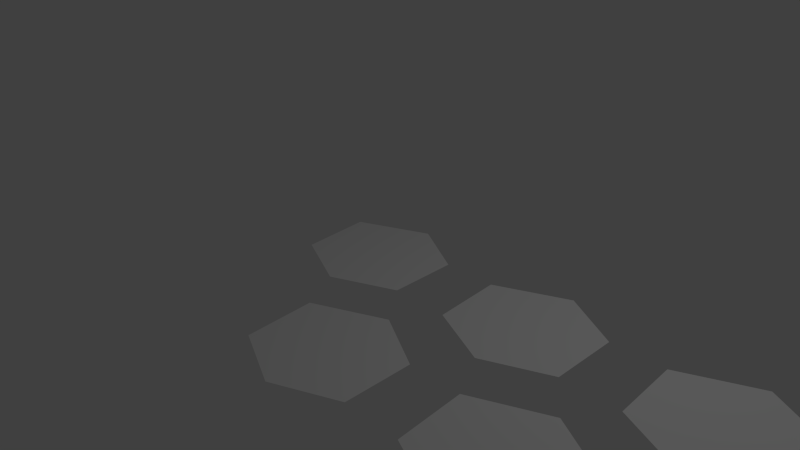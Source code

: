 # Source: optimization_operators.blend  (saved by Blender 2.70.0; exported with 4.5.12 LTS)
import bpy
from mathutils import Matrix  # noqa: F401  (used for matrix-valued properties, if any)

bpy.ops.wm.read_factory_settings(use_empty=True)
scene = bpy.context.scene
scene.name = 'Scene'

# ---- collections
col_collection_1 = bpy.data.collections.new('Collection 1'); scene.collection.children.link(col_collection_1)

# ---- world
world_world = bpy.data.worlds.new('World'); scene.world = world_world
world_world.color = (0.05088, 0.05088, 0.05088)
world_world.use_sun_shadow = False
world_world.sun_shadow_jitter_overblur = 0.0
world_world.cycles.sampling_method = 'MANUAL'
world_world.cycles.sample_map_resolution = 256

# ---- cameras
cam_camera = bpy.data.cameras.new('Camera')
cam_camera.clip_end = 100.0
cam_camera.lens = 35.0
cam_camera.sensor_width = 32.0
cam_camera.sensor_height = 18.0
cam_camera.ortho_scale = 7.314
cam_camera.dof.focus_distance = 0.0
cam_camera.dof.aperture_fstop = 128.0

# ---- lights
light_lamp = bpy.data.lights.new('Lamp', 'POINT')
light_lamp.transmission_factor = 0.0
light_lamp.cutoff_distance = 30.0
light_lamp.energy = 100.0
light_lamp.shadow_buffer_clip_start = 1.001
light_lamp.shadow_soft_size = 0.1
light_lamp.shadow_maximum_resolution = 0.006
light_lamp.use_absolute_resolution = True
light_lamp.cycles.use_multiple_importance_sampling = False

# ---- meshes
me_split_edge_170 = bpy.data.meshes.new('split_edge.170')
me_split_edge_170.from_pydata([(-0.5802, 0.249, 0.0), (0.08373, 0.904, 0.0), (-0.8305, 0.4919, 0.0), (-0.7629, -0.4127, 0.0), (0.05852, -0.7707, 0.0), (0.876, -0.41, 0.0), (0.8662, 0.482, 0.0), (0.1479, -0.0805, 0.0)], [], [(0, 1, 2), (0, 2, 3), (0, 3, 4), (4, 5, 7), (7, 5, 6), (0, 6, 1), (0, 7, 6), (0, 4, 7)])
me_split_edge_170.use_remesh_preserve_volume = False
me_split_edge_170.use_remesh_preserve_attributes = False
me_split_edge_170.use_mirror_vertex_groups = False
me_split_edge_170.update()
me_collapse_edge_170 = bpy.data.meshes.new('collapse_edge.170')
me_collapse_edge_170.from_pydata([(-0.8305, 0.4919, 0.0), (0.08373, 0.904, 0.0), (-0.7629, -0.4127, 0.0), (0.05852, -0.7707, 0.0), (0.876, -0.41, 0.0), (0.8662, 0.482, 0.0)], [], [(0, 2, 3), (0, 3, 4), (0, 4, 5), (0, 5, 1)])
me_collapse_edge_170.use_remesh_preserve_volume = False
me_collapse_edge_170.use_remesh_preserve_attributes = False
me_collapse_edge_170.use_mirror_vertex_groups = False
me_collapse_edge_170.update()
me_swap_edge_170 = bpy.data.meshes.new('swap_edge.170')
me_swap_edge_170.from_pydata([(-0.5802, 0.249, 0.0), (0.08373, 0.904, 0.0), (-0.8305, 0.4919, 0.0), (-0.7629, -0.4127, 0.0), (0.05852, -0.7707, 0.0), (0.876, -0.41, 0.0), (0.8662, 0.482, 0.0)], [], [(0, 1, 2), (0, 2, 3), (0, 5, 6), (0, 6, 1), (5, 0, 3), (4, 5, 3)])
me_swap_edge_170.use_remesh_preserve_volume = False
me_swap_edge_170.use_remesh_preserve_attributes = False
me_swap_edge_170.use_mirror_vertex_groups = False
me_swap_edge_170.update()
me_move_node_170 = bpy.data.meshes.new('move_node.170')
me_move_node_170.from_pydata([(0.04852, 0.04742, 0.0), (0.08373, 0.904, 0.0), (-0.8305, 0.4919, 0.0), (-0.7629, -0.4127, 0.0), (0.05852, -0.7707, 0.0), (0.876, -0.41, 0.0), (0.8662, 0.482, 0.0)], [], [(0, 1, 2), (0, 2, 3), (0, 3, 4), (0, 4, 5), (0, 5, 6), (0, 6, 1)])
me_move_node_170.use_remesh_preserve_volume = False
me_move_node_170.use_remesh_preserve_attributes = False
me_move_node_170.use_mirror_vertex_groups = False
me_move_node_170.update()
me_base_181 = bpy.data.meshes.new('base.181')
me_base_181.from_pydata([(-0.5802, 0.249, 0.0), (0.08373, 0.904, 0.0), (-0.8305, 0.4919, 0.0), (-0.7629, -0.4127, 0.0), (0.05852, -0.7707, 0.0), (0.876, -0.41, 0.0), (0.8662, 0.482, 0.0)], [], [(0, 1, 2), (0, 2, 3), (0, 3, 4), (0, 4, 5), (0, 5, 6), (0, 6, 1)])
me_base_181.use_remesh_preserve_volume = False
me_base_181.use_remesh_preserve_attributes = False
me_base_181.use_mirror_vertex_groups = False
me_base_181.update()

# ---- objects
ob_split_edge = bpy.data.objects.new('split_edge', me_split_edge_170)
ob_collapse_edge = bpy.data.objects.new('collapse_edge', me_collapse_edge_170)
ob_swap_edge = bpy.data.objects.new('swap_edge', me_swap_edge_170)
ob_move_node = bpy.data.objects.new('move_node', me_move_node_170)
ob_base = bpy.data.objects.new('base', me_base_181)
ob_lamp = bpy.data.objects.new('Lamp', light_lamp)
ob_camera = bpy.data.objects.new('Camera', cam_camera)

# ---- transforms, parenting, visibility, modifiers, constraints
ob_split_edge.location = (4.792, -0.0, 0.0)
ob_split_edge.show_wire = True
ob_split_edge.show_all_edges = True
ob_split_edge.lineart.crease_threshold = 0.0
ob_collapse_edge.location = (3.594, -1.82, 0.0)
ob_collapse_edge.show_wire = True
ob_collapse_edge.show_all_edges = True
ob_collapse_edge.lineart.crease_threshold = 0.0
ob_swap_edge.location = (2.396, -0.0, 0.0)
ob_swap_edge.show_wire = True
ob_swap_edge.show_all_edges = True
ob_swap_edge.lineart.crease_threshold = 0.0
ob_move_node.location = (1.198, -1.82, 0.0)
ob_move_node.show_wire = True
ob_move_node.show_all_edges = True
ob_move_node.lineart.crease_threshold = 0.0
ob_base.location = (0.0, -0.0, 0.0)
ob_base.show_wire = True
ob_base.show_all_edges = True
ob_base.lineart.crease_threshold = 0.0
ob_lamp.location = (4.076, 1.005, 5.904)
ob_lamp.rotation_euler = (0.6503, 0.05522, 1.866)
ob_lamp.lock_rotations_4d = False
ob_lamp.empty_display_type = 'ARROWS'
ob_lamp.color = (0.0, 0.0, 0.0, 0.0)
ob_lamp.lineart.crease_threshold = 0.0
ob_camera.location = (7.481, -6.508, 5.344)
ob_camera.rotation_euler = (1.109, 0.01082, 0.8149)
ob_camera.lock_rotations_4d = False
ob_camera.empty_display_type = 'ARROWS'
ob_camera.color = (0.0, 0.0, 0.0, 0.0)
ob_camera.display_type = 'WIRE'
ob_camera.lineart.crease_threshold = 0.0

# ---- collection membership
col_collection_1.objects.link(ob_split_edge)
col_collection_1.objects.link(ob_collapse_edge)
col_collection_1.objects.link(ob_swap_edge)
col_collection_1.objects.link(ob_move_node)
col_collection_1.objects.link(ob_base)
col_collection_1.objects.link(ob_lamp)
col_collection_1.objects.link(ob_camera)

# ---- scene / render settings (as saved in the file)
scene.camera = ob_camera
scene.frame_start = 1; scene.frame_end = 250; scene.frame_set(1)
scene.render.engine = 'BLENDER_EEVEE_NEXT'
scene.render.resolution_percentage = 50
scene.render.dither_intensity = 0.0
scene.cycles.use_denoising = False
scene.cycles.samples = 10
scene.cycles.sampling_pattern = 'TABULATED_SOBOL'
scene.cycles.light_sampling_threshold = 0.0
scene.cycles.use_adaptive_sampling = False
scene.cycles.use_light_tree = False
scene.cycles.blur_glossy = 0.0
scene.cycles.volume_bounces = 1
scene.cycles.pixel_filter_type = 'GAUSSIAN'
scene.cycles.sample_clamp_indirect = 0.0
scene.view_settings.view_transform = 'Standard'
bpy.context.view_layer.update()
